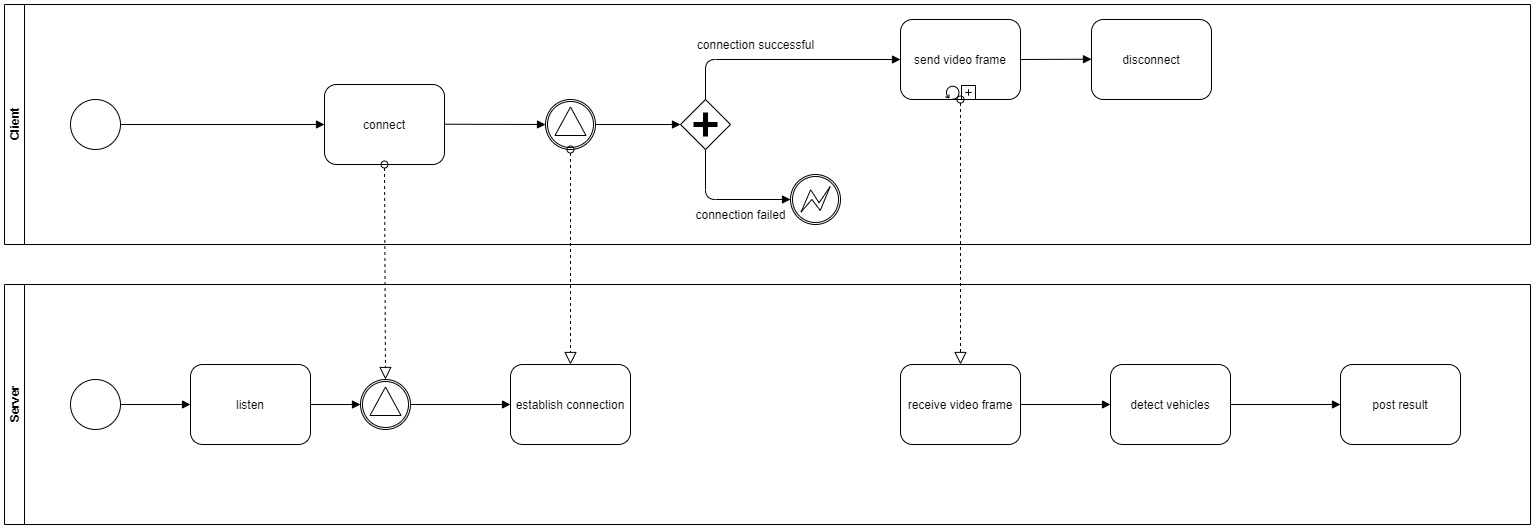

The diagram above was exported from draw.io. Its source (the exported page's mxGraphModel, read from the mxfile embedded in the PNG):
<mxGraphModel dx="1185" dy="685" grid="1" gridSize="10" guides="1" tooltips="1" connect="1" arrows="1" fold="1" page="1" pageScale="1" pageWidth="827" pageHeight="1169" math="0" shadow="0">
  <root>
    <mxCell id="0" />
    <mxCell id="1" parent="0" />
    <mxCell id="baJjnEfnBefuzy8aIXt1-2" value="Client" style="swimlane;html=1;horizontal=0;startSize=20;" vertex="1" parent="1">
      <mxGeometry x="94" y="130" width="1526" height="240" as="geometry" />
    </mxCell>
    <mxCell id="baJjnEfnBefuzy8aIXt1-4" value="" style="shape=mxgraph.bpmn.shape;html=1;verticalLabelPosition=bottom;labelBackgroundColor=#ffffff;verticalAlign=top;align=center;perimeter=ellipsePerimeter;outlineConnect=0;outline=standard;symbol=general;" vertex="1" parent="baJjnEfnBefuzy8aIXt1-2">
      <mxGeometry x="66" y="95" width="50" height="50" as="geometry" />
    </mxCell>
    <mxCell id="baJjnEfnBefuzy8aIXt1-9" value="connect" style="shape=ext;rounded=1;html=1;whiteSpace=wrap;" vertex="1" parent="baJjnEfnBefuzy8aIXt1-2">
      <mxGeometry x="320" y="80" width="120" height="80" as="geometry" />
    </mxCell>
    <mxCell id="baJjnEfnBefuzy8aIXt1-10" value="" style="endArrow=block;endFill=1;endSize=6;html=1;exitX=1;exitY=0.5;exitDx=0;exitDy=0;entryX=0;entryY=0.5;entryDx=0;entryDy=0;" edge="1" parent="baJjnEfnBefuzy8aIXt1-2" source="baJjnEfnBefuzy8aIXt1-4" target="baJjnEfnBefuzy8aIXt1-9">
      <mxGeometry width="100" relative="1" as="geometry">
        <mxPoint x="146" y="119.70999999999998" as="sourcePoint" />
        <mxPoint x="246" y="119.70999999999998" as="targetPoint" />
      </mxGeometry>
    </mxCell>
    <mxCell id="baJjnEfnBefuzy8aIXt1-18" value="" style="shape=mxgraph.bpmn.shape;html=1;verticalLabelPosition=bottom;labelBackgroundColor=#ffffff;verticalAlign=top;align=center;perimeter=ellipsePerimeter;outlineConnect=0;outline=catching;symbol=signal;" vertex="1" parent="baJjnEfnBefuzy8aIXt1-2">
      <mxGeometry x="541" y="95" width="50" height="50" as="geometry" />
    </mxCell>
    <mxCell id="baJjnEfnBefuzy8aIXt1-19" value="" style="endArrow=block;endFill=1;endSize=6;html=1;entryX=0;entryY=0.5;entryDx=0;entryDy=0;" edge="1" parent="baJjnEfnBefuzy8aIXt1-2" target="baJjnEfnBefuzy8aIXt1-18">
      <mxGeometry width="100" relative="1" as="geometry">
        <mxPoint x="440" y="119.70999999999998" as="sourcePoint" />
        <mxPoint x="540" y="119.70999999999998" as="targetPoint" />
      </mxGeometry>
    </mxCell>
    <mxCell id="baJjnEfnBefuzy8aIXt1-22" value="" style="shape=mxgraph.bpmn.shape;html=1;verticalLabelPosition=bottom;labelBackgroundColor=#ffffff;verticalAlign=top;align=center;perimeter=rhombusPerimeter;background=gateway;outlineConnect=0;outline=none;symbol=parallelGw;" vertex="1" parent="baJjnEfnBefuzy8aIXt1-2">
      <mxGeometry x="676" y="95" width="50" height="50" as="geometry" />
    </mxCell>
    <mxCell id="baJjnEfnBefuzy8aIXt1-23" value="" style="endArrow=block;endFill=1;endSize=6;html=1;exitX=1;exitY=0.5;exitDx=0;exitDy=0;" edge="1" parent="baJjnEfnBefuzy8aIXt1-2" source="baJjnEfnBefuzy8aIXt1-18" target="baJjnEfnBefuzy8aIXt1-22">
      <mxGeometry width="100" relative="1" as="geometry">
        <mxPoint x="626" y="160" as="sourcePoint" />
        <mxPoint x="726" y="160" as="targetPoint" />
      </mxGeometry>
    </mxCell>
    <mxCell id="baJjnEfnBefuzy8aIXt1-25" value="" style="endArrow=block;endFill=1;endSize=6;html=1;exitX=0.5;exitY=1;exitDx=0;exitDy=0;" edge="1" parent="baJjnEfnBefuzy8aIXt1-2" source="baJjnEfnBefuzy8aIXt1-22" target="baJjnEfnBefuzy8aIXt1-26">
      <mxGeometry width="100" relative="1" as="geometry">
        <mxPoint x="686" y="190" as="sourcePoint" />
        <mxPoint x="786" y="190" as="targetPoint" />
        <Array as="points">
          <mxPoint x="701" y="195" />
        </Array>
      </mxGeometry>
    </mxCell>
    <mxCell id="baJjnEfnBefuzy8aIXt1-26" value="" style="shape=mxgraph.bpmn.shape;html=1;verticalLabelPosition=bottom;labelBackgroundColor=#ffffff;verticalAlign=top;align=center;perimeter=ellipsePerimeter;outlineConnect=0;outline=boundInt;symbol=error;" vertex="1" parent="baJjnEfnBefuzy8aIXt1-2">
      <mxGeometry x="786" y="170" width="50" height="50" as="geometry" />
    </mxCell>
    <mxCell id="baJjnEfnBefuzy8aIXt1-28" value="" style="endArrow=block;endFill=1;endSize=6;html=1;exitX=0.5;exitY=0;exitDx=0;exitDy=0;entryX=0;entryY=0.5;entryDx=0;entryDy=0;" edge="1" parent="baJjnEfnBefuzy8aIXt1-2" source="baJjnEfnBefuzy8aIXt1-22" target="baJjnEfnBefuzy8aIXt1-39">
      <mxGeometry width="100" relative="1" as="geometry">
        <mxPoint x="626" y="160" as="sourcePoint" />
        <mxPoint x="836" y="55" as="targetPoint" />
        <Array as="points">
          <mxPoint x="701" y="55" />
        </Array>
      </mxGeometry>
    </mxCell>
    <mxCell id="baJjnEfnBefuzy8aIXt1-29" value="connection successful" style="text;html=1;align=center;verticalAlign=middle;resizable=0;points=[];autosize=1;" vertex="1" parent="baJjnEfnBefuzy8aIXt1-2">
      <mxGeometry x="686" y="30" width="130" height="20" as="geometry" />
    </mxCell>
    <mxCell id="baJjnEfnBefuzy8aIXt1-37" value="disconnect" style="shape=ext;rounded=1;html=1;whiteSpace=wrap;" vertex="1" parent="baJjnEfnBefuzy8aIXt1-2">
      <mxGeometry x="1087" y="15" width="120" height="80" as="geometry" />
    </mxCell>
    <mxCell id="baJjnEfnBefuzy8aIXt1-38" value="" style="endArrow=block;endFill=1;endSize=6;html=1;exitX=1;exitY=0.5;exitDx=0;exitDy=0;" edge="1" parent="baJjnEfnBefuzy8aIXt1-2" source="baJjnEfnBefuzy8aIXt1-39">
      <mxGeometry width="100" relative="1" as="geometry">
        <mxPoint x="979" y="55" as="sourcePoint" />
        <mxPoint x="1087" y="54.70999999999998" as="targetPoint" />
      </mxGeometry>
    </mxCell>
    <mxCell id="baJjnEfnBefuzy8aIXt1-39" value="send video frame" style="html=1;whiteSpace=wrap;rounded=1;dropTarget=0;" vertex="1" parent="baJjnEfnBefuzy8aIXt1-2">
      <mxGeometry x="896" y="15" width="120" height="80" as="geometry" />
    </mxCell>
    <mxCell id="baJjnEfnBefuzy8aIXt1-40" value="" style="html=1;shape=mxgraph.bpmn.loop;outlineConnect=0;" vertex="1" parent="baJjnEfnBefuzy8aIXt1-39">
      <mxGeometry x="0.5" y="1" width="14" height="14" relative="1" as="geometry">
        <mxPoint x="-15" y="-14" as="offset" />
      </mxGeometry>
    </mxCell>
    <mxCell id="baJjnEfnBefuzy8aIXt1-41" value="" style="html=1;shape=plus;" vertex="1" parent="baJjnEfnBefuzy8aIXt1-39">
      <mxGeometry x="0.5" y="1" width="14" height="14" relative="1" as="geometry">
        <mxPoint x="1" y="-14" as="offset" />
      </mxGeometry>
    </mxCell>
    <mxCell id="baJjnEfnBefuzy8aIXt1-3" value="Server" style="swimlane;html=1;horizontal=0;startSize=20;" vertex="1" parent="1">
      <mxGeometry x="94" y="410" width="1526" height="240" as="geometry" />
    </mxCell>
    <mxCell id="baJjnEfnBefuzy8aIXt1-5" value="" style="shape=mxgraph.bpmn.shape;html=1;verticalLabelPosition=bottom;labelBackgroundColor=#ffffff;verticalAlign=top;align=center;perimeter=ellipsePerimeter;outlineConnect=0;outline=standard;symbol=general;" vertex="1" parent="baJjnEfnBefuzy8aIXt1-3">
      <mxGeometry x="66" y="95" width="50" height="50" as="geometry" />
    </mxCell>
    <mxCell id="baJjnEfnBefuzy8aIXt1-7" value="listen" style="shape=ext;rounded=1;html=1;whiteSpace=wrap;" vertex="1" parent="baJjnEfnBefuzy8aIXt1-3">
      <mxGeometry x="186" y="80" width="120" height="80" as="geometry" />
    </mxCell>
    <mxCell id="baJjnEfnBefuzy8aIXt1-8" value="" style="endArrow=block;endFill=1;endSize=6;html=1;exitX=1;exitY=0.5;exitDx=0;exitDy=0;" edge="1" parent="baJjnEfnBefuzy8aIXt1-3" source="baJjnEfnBefuzy8aIXt1-5">
      <mxGeometry width="100" relative="1" as="geometry">
        <mxPoint x="156" y="119.71000000000004" as="sourcePoint" />
        <mxPoint x="186" y="120" as="targetPoint" />
      </mxGeometry>
    </mxCell>
    <mxCell id="baJjnEfnBefuzy8aIXt1-12" value="" style="endArrow=block;endFill=1;endSize=6;html=1;exitX=1;exitY=0.5;exitDx=0;exitDy=0;" edge="1" parent="baJjnEfnBefuzy8aIXt1-3" source="baJjnEfnBefuzy8aIXt1-7">
      <mxGeometry width="100" relative="1" as="geometry">
        <mxPoint x="326" y="119.71000000000004" as="sourcePoint" />
        <mxPoint x="356" y="120" as="targetPoint" />
      </mxGeometry>
    </mxCell>
    <mxCell id="baJjnEfnBefuzy8aIXt1-14" value="establish connection" style="shape=ext;rounded=1;html=1;whiteSpace=wrap;" vertex="1" parent="baJjnEfnBefuzy8aIXt1-3">
      <mxGeometry x="506" y="80" width="120" height="80" as="geometry" />
    </mxCell>
    <mxCell id="baJjnEfnBefuzy8aIXt1-15" value="" style="endArrow=block;endFill=1;endSize=6;html=1;exitX=1;exitY=0.5;exitDx=0;exitDy=0;" edge="1" parent="baJjnEfnBefuzy8aIXt1-3">
      <mxGeometry width="100" relative="1" as="geometry">
        <mxPoint x="406" y="120" as="sourcePoint" />
        <mxPoint x="506" y="120" as="targetPoint" />
      </mxGeometry>
    </mxCell>
    <mxCell id="baJjnEfnBefuzy8aIXt1-17" value="" style="shape=mxgraph.bpmn.shape;html=1;verticalLabelPosition=bottom;labelBackgroundColor=#ffffff;verticalAlign=top;align=center;perimeter=ellipsePerimeter;outlineConnect=0;outline=catching;symbol=signal;" vertex="1" parent="baJjnEfnBefuzy8aIXt1-3">
      <mxGeometry x="356" y="95" width="50" height="50" as="geometry" />
    </mxCell>
    <mxCell id="baJjnEfnBefuzy8aIXt1-43" value="receive video frame" style="shape=ext;rounded=1;html=1;whiteSpace=wrap;" vertex="1" parent="baJjnEfnBefuzy8aIXt1-3">
      <mxGeometry x="896" y="80" width="120" height="80" as="geometry" />
    </mxCell>
    <mxCell id="baJjnEfnBefuzy8aIXt1-45" value="detect vehicles" style="shape=ext;rounded=1;html=1;whiteSpace=wrap;" vertex="1" parent="baJjnEfnBefuzy8aIXt1-3">
      <mxGeometry x="1106" y="80" width="120" height="80" as="geometry" />
    </mxCell>
    <mxCell id="baJjnEfnBefuzy8aIXt1-46" value="" style="endArrow=block;endFill=1;endSize=6;html=1;exitX=1;exitY=0.5;exitDx=0;exitDy=0;entryX=0;entryY=0.5;entryDx=0;entryDy=0;" edge="1" parent="baJjnEfnBefuzy8aIXt1-3" source="baJjnEfnBefuzy8aIXt1-43" target="baJjnEfnBefuzy8aIXt1-45">
      <mxGeometry width="100" relative="1" as="geometry">
        <mxPoint x="1056" y="119.71000000000004" as="sourcePoint" />
        <mxPoint x="1076" y="120" as="targetPoint" />
      </mxGeometry>
    </mxCell>
    <mxCell id="baJjnEfnBefuzy8aIXt1-47" value="post result" style="shape=ext;rounded=1;html=1;whiteSpace=wrap;" vertex="1" parent="baJjnEfnBefuzy8aIXt1-3">
      <mxGeometry x="1336" y="80" width="120" height="80" as="geometry" />
    </mxCell>
    <mxCell id="baJjnEfnBefuzy8aIXt1-48" value="" style="endArrow=block;endFill=1;endSize=6;html=1;exitX=1;exitY=0.5;exitDx=0;exitDy=0;entryX=0;entryY=0.5;entryDx=0;entryDy=0;" edge="1" parent="baJjnEfnBefuzy8aIXt1-3" source="baJjnEfnBefuzy8aIXt1-45" target="baJjnEfnBefuzy8aIXt1-47">
      <mxGeometry width="100" relative="1" as="geometry">
        <mxPoint x="1236" y="119.65999999999997" as="sourcePoint" />
        <mxPoint x="1316" y="120" as="targetPoint" />
      </mxGeometry>
    </mxCell>
    <mxCell id="baJjnEfnBefuzy8aIXt1-13" value="" style="startArrow=oval;startFill=0;startSize=7;endArrow=block;endFill=0;endSize=10;dashed=1;html=1;exitX=0.5;exitY=1;exitDx=0;exitDy=0;entryX=0.5;entryY=0;entryDx=0;entryDy=0;" edge="1" parent="1" source="baJjnEfnBefuzy8aIXt1-9" target="baJjnEfnBefuzy8aIXt1-17">
      <mxGeometry width="100" relative="1" as="geometry">
        <mxPoint x="370" y="460" as="sourcePoint" />
        <mxPoint x="475" y="460" as="targetPoint" />
      </mxGeometry>
    </mxCell>
    <mxCell id="baJjnEfnBefuzy8aIXt1-20" value="" style="startArrow=oval;startFill=0;startSize=7;endArrow=block;endFill=0;endSize=10;dashed=1;html=1;entryX=0.5;entryY=0;entryDx=0;entryDy=0;exitX=0.5;exitY=1;exitDx=0;exitDy=0;" edge="1" parent="1" source="baJjnEfnBefuzy8aIXt1-18" target="baJjnEfnBefuzy8aIXt1-14">
      <mxGeometry width="100" relative="1" as="geometry">
        <mxPoint x="370" y="340" as="sourcePoint" />
        <mxPoint x="470" y="340" as="targetPoint" />
      </mxGeometry>
    </mxCell>
    <mxCell id="baJjnEfnBefuzy8aIXt1-27" value="connection failed" style="text;html=1;align=center;verticalAlign=middle;resizable=0;points=[];autosize=1;" vertex="1" parent="1">
      <mxGeometry x="775" y="330" width="110" height="20" as="geometry" />
    </mxCell>
    <mxCell id="baJjnEfnBefuzy8aIXt1-44" value="" style="startArrow=oval;startFill=0;startSize=7;endArrow=block;endFill=0;endSize=10;dashed=1;html=1;exitX=0.5;exitY=1;exitDx=0;exitDy=0;entryX=0.5;entryY=0;entryDx=0;entryDy=0;" edge="1" parent="1" source="baJjnEfnBefuzy8aIXt1-39" target="baJjnEfnBefuzy8aIXt1-43">
      <mxGeometry width="100" relative="1" as="geometry">
        <mxPoint x="1050" y="230" as="sourcePoint" />
        <mxPoint x="1150" y="380" as="targetPoint" />
      </mxGeometry>
    </mxCell>
  </root>
</mxGraphModel>